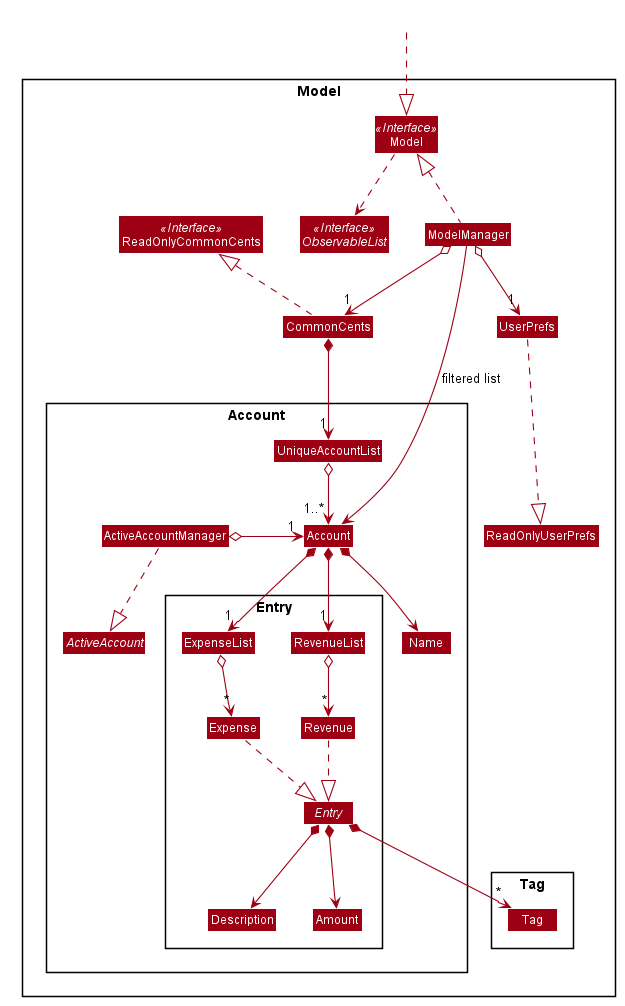

The diagram above was rendered by PlantUML. Its source (embedded in the PNG):
@startuml









skinparam BackgroundColor #FFFFFFF

skinparam Shadowing false

skinparam Class {
    FontColor #FFFFFF
    BorderThickness 1
    BorderColor #FFFFFF
    StereotypeFontColor #FFFFFF
    FontName Arial
}

skinparam Actor {
    BorderColor #000000
    Color #000000
    FontName Arial
}

skinparam Sequence {
    MessageAlign center
    BoxFontSize 15
    BoxPadding 0
    BoxFontColor #FFFFFF
    FontName Arial
}

skinparam Participant {
    FontColor #FFFFFFF
    Padding 20
}

skinparam MinClassWidth 50
skinparam ParticipantPadding 10
skinparam Shadowing false
skinparam DefaultTextAlignment center
skinparam packageStyle Rectangle

hide footbox
hide members
hide circle
skinparam arrowThickness 1.1
skinparam arrowColor #9D0012
skinparam classBackgroundColor #9D0012


Class hidden #FFFF

Package Model <<Rectangle>>{
Interface ReadOnlyCommonCents <<Interface>>
Interface Model <<Interface>>
Interface ObservableList <<Interface>>
Class CommonCents
Class ReadOnlyCommonCents
Class Model
Class ModelManager
Class UserPrefs
Class ReadOnlyUserPrefs

Package Account {
Class UniqueAccountList
Class Account
Class Name
Interface ActiveAccount
Class ActiveAccountManager



Package Entry {
Class ExpenseList
Class RevenueList
Abstract Class Entry
Class Expense
Class Revenue
Class Description
Class Amount
}
}

Package Tag {
Class Tag
}
}



hidden .down.|> Model

CommonCents .up.|> ReadOnlyCommonCents

ModelManager .up.|> Model
Model ..> ObservableList
ModelManager o--> "1" CommonCents
ModelManager o--> "1" UserPrefs
UserPrefs .down..|> ReadOnlyUserPrefs
ModelManager --> Account: filtered list

ActiveAccountManager ..|> ActiveAccount
ActiveAccountManager o-right-> "1" Account

CommonCents *--> "1" UniqueAccountList
UniqueAccountList o--> "1..*" Account
Account *--> Name
Account *--> "1" ExpenseList
Account *--> "1" RevenueList

ExpenseList o--> "*" Expense
RevenueList o--> "*" Revenue
Expense .down.|> Entry
Revenue .down.|> Entry
Entry *--> Description
Entry *--> Amount
Entry *--> "*" Tag


@enduml